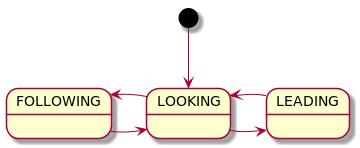

The diagram above was rendered by PlantUML. Its source (embedded in the PNG):
@startuml
[*] --> LOOKING
LOOKING -right-> LEADING
LEADING -left-> LOOKING
FOLLOWING -right-> LOOKING
LOOKING -left-> FOLLOWING
@enduml